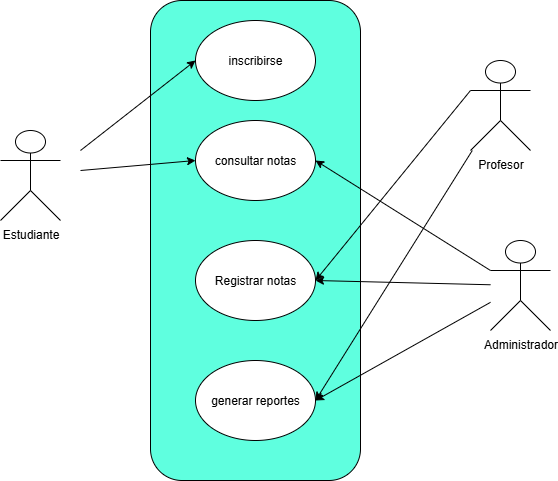

The diagram above was exported from draw.io. Its source (the exported page's mxGraphModel, read from the mxfile embedded in the PNG):
<mxGraphModel dx="900" dy="1668" grid="1" gridSize="10" guides="1" tooltips="1" connect="1" arrows="1" fold="1" page="1" pageScale="1" pageWidth="827" pageHeight="1169" math="0" shadow="0">
  <root>
    <mxCell id="0" />
    <mxCell id="1" parent="0" />
    <mxCell id="2KjRWBBPhPKFQIULMKs0-36" value="" style="rounded=1;whiteSpace=wrap;html=1;fillColor=#5FFFDF;" vertex="1" parent="1">
      <mxGeometry x="260" y="-190" width="210" height="480" as="geometry" />
    </mxCell>
    <mxCell id="2KjRWBBPhPKFQIULMKs0-37" value="generar reportes" style="ellipse;whiteSpace=wrap;html=1;" vertex="1" parent="1">
      <mxGeometry x="305" y="170" width="120" height="80" as="geometry" />
    </mxCell>
    <mxCell id="2KjRWBBPhPKFQIULMKs0-38" value="consultar notas" style="ellipse;whiteSpace=wrap;html=1;" vertex="1" parent="1">
      <mxGeometry x="305" y="-70" width="120" height="80" as="geometry" />
    </mxCell>
    <mxCell id="2KjRWBBPhPKFQIULMKs0-39" value="inscribirse" style="ellipse;whiteSpace=wrap;html=1;" vertex="1" parent="1">
      <mxGeometry x="305" y="-170" width="120" height="80" as="geometry" />
    </mxCell>
    <mxCell id="2KjRWBBPhPKFQIULMKs0-40" value="Registrar notas" style="ellipse;whiteSpace=wrap;html=1;" vertex="1" parent="1">
      <mxGeometry x="305" y="50" width="120" height="80" as="geometry" />
    </mxCell>
    <mxCell id="2KjRWBBPhPKFQIULMKs0-41" value="Estudiante" style="shape=umlActor;verticalLabelPosition=bottom;verticalAlign=top;html=1;outlineConnect=0;" vertex="1" parent="1">
      <mxGeometry x="110" y="-60" width="60" height="90" as="geometry" />
    </mxCell>
    <mxCell id="2KjRWBBPhPKFQIULMKs0-44" value="Administrador" style="shape=umlActor;verticalLabelPosition=bottom;verticalAlign=top;html=1;outlineConnect=0;" vertex="1" parent="1">
      <mxGeometry x="600" y="50" width="60" height="90" as="geometry" />
    </mxCell>
    <mxCell id="2KjRWBBPhPKFQIULMKs0-45" value="Profesor" style="shape=umlActor;verticalLabelPosition=bottom;verticalAlign=top;html=1;outlineConnect=0;" vertex="1" parent="1">
      <mxGeometry x="580" y="-130" width="60" height="90" as="geometry" />
    </mxCell>
    <mxCell id="2KjRWBBPhPKFQIULMKs0-46" value="" style="endArrow=classic;html=1;rounded=0;entryX=0;entryY=0.5;entryDx=0;entryDy=0;" edge="1" parent="1" target="2KjRWBBPhPKFQIULMKs0-39">
      <mxGeometry width="50" height="50" relative="1" as="geometry">
        <mxPoint x="190" y="-40" as="sourcePoint" />
        <mxPoint x="240" y="-90" as="targetPoint" />
      </mxGeometry>
    </mxCell>
    <mxCell id="2KjRWBBPhPKFQIULMKs0-47" value="" style="endArrow=classic;html=1;rounded=0;entryX=0;entryY=0.5;entryDx=0;entryDy=0;" edge="1" parent="1" target="2KjRWBBPhPKFQIULMKs0-38">
      <mxGeometry width="50" height="50" relative="1" as="geometry">
        <mxPoint x="190" y="-20" as="sourcePoint" />
        <mxPoint x="520" y="40" as="targetPoint" />
      </mxGeometry>
    </mxCell>
    <mxCell id="2KjRWBBPhPKFQIULMKs0-48" value="" style="endArrow=classic;html=1;rounded=0;exitX=0;exitY=0.3333333333333333;exitDx=0;exitDy=0;exitPerimeter=0;entryX=1;entryY=0.5;entryDx=0;entryDy=0;" edge="1" parent="1" source="2KjRWBBPhPKFQIULMKs0-45" target="2KjRWBBPhPKFQIULMKs0-40">
      <mxGeometry width="50" height="50" relative="1" as="geometry">
        <mxPoint x="470" y="90" as="sourcePoint" />
        <mxPoint x="520" y="40" as="targetPoint" />
      </mxGeometry>
    </mxCell>
    <mxCell id="2KjRWBBPhPKFQIULMKs0-49" value="" style="endArrow=classic;html=1;rounded=0;entryX=1;entryY=0.5;entryDx=0;entryDy=0;" edge="1" parent="1" source="2KjRWBBPhPKFQIULMKs0-45" target="2KjRWBBPhPKFQIULMKs0-37">
      <mxGeometry width="50" height="50" relative="1" as="geometry">
        <mxPoint x="470" y="90" as="sourcePoint" />
        <mxPoint x="520" y="40" as="targetPoint" />
      </mxGeometry>
    </mxCell>
    <mxCell id="2KjRWBBPhPKFQIULMKs0-50" value="" style="endArrow=classic;html=1;rounded=0;exitX=0;exitY=0.3333333333333333;exitDx=0;exitDy=0;exitPerimeter=0;entryX=1;entryY=0.5;entryDx=0;entryDy=0;" edge="1" parent="1" source="2KjRWBBPhPKFQIULMKs0-44" target="2KjRWBBPhPKFQIULMKs0-38">
      <mxGeometry width="50" height="50" relative="1" as="geometry">
        <mxPoint x="470" y="90" as="sourcePoint" />
        <mxPoint x="520" y="40" as="targetPoint" />
      </mxGeometry>
    </mxCell>
    <mxCell id="2KjRWBBPhPKFQIULMKs0-54" value="" style="endArrow=classic;html=1;rounded=0;entryX=1;entryY=0.5;entryDx=0;entryDy=0;" edge="1" parent="1" source="2KjRWBBPhPKFQIULMKs0-44" target="2KjRWBBPhPKFQIULMKs0-40">
      <mxGeometry width="50" height="50" relative="1" as="geometry">
        <mxPoint x="470" y="90" as="sourcePoint" />
        <mxPoint x="520" y="40" as="targetPoint" />
      </mxGeometry>
    </mxCell>
    <mxCell id="2KjRWBBPhPKFQIULMKs0-55" value="" style="endArrow=classic;html=1;rounded=0;entryX=1;entryY=0.5;entryDx=0;entryDy=0;" edge="1" parent="1" source="2KjRWBBPhPKFQIULMKs0-44" target="2KjRWBBPhPKFQIULMKs0-37">
      <mxGeometry width="50" height="50" relative="1" as="geometry">
        <mxPoint x="470" y="90" as="sourcePoint" />
        <mxPoint x="520" y="40" as="targetPoint" />
      </mxGeometry>
    </mxCell>
  </root>
</mxGraphModel>